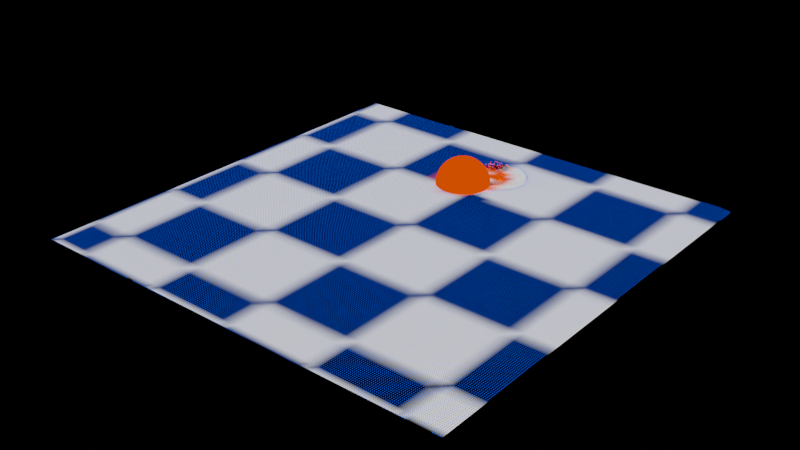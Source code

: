 # Source: blend.blend  (saved by Blender 3.6.7; exported with 4.5.12 LTS)
import bpy
from mathutils import Matrix  # noqa: F401  (used for matrix-valued properties, if any)

bpy.ops.wm.read_factory_settings(use_empty=True)
scene = bpy.context.scene
scene.name = 'Scene'

# ---- collections
col_collection = bpy.data.collections.new('Collection'); scene.collection.children.link(col_collection)

# ---- materials (node trees are filled in below, after node groups)
mat_x = bpy.data.materials.new('对流')
mat_x.use_transparent_shadow = False
mat_x_1 = bpy.data.materials.new('材质')
mat_x_1.use_transparency_overlap = False
mat_x_1.show_transparent_back = False
mat_x_1.use_transparent_shadow = False
mat_x_2 = bpy.data.materials.new('粒子')
mat_x_2.use_transparent_shadow = False

# ---- node groups
ng_x = bpy.data.node_groups.new('移动方向', 'GeometryNodeTree')
_s = ng_x.interface.new_socket(name='几何数据', in_out='OUTPUT', socket_type='NodeSocketGeometry')
_s = ng_x.interface.new_socket(name='几何数据', in_out='INPUT', socket_type='NodeSocketGeometry')
_s = ng_x.interface.new_socket(name='名称', in_out='INPUT', socket_type='NodeSocketString')
_s = ng_x.interface.new_socket(name='值(明度)', in_out='INPUT', socket_type='NodeSocketVector')
ng_x.is_modifier = True
_N = ng_x.nodes; _L = ng_x.links
n0 = _N.new('NodeGroupInput'); n0.name = '组输入'; n0.location = (-379, -59)
n1 = _N.new('NodeGroupOutput'); n1.name = '组输出'; n1.location = (658, 0)
n2 = _N.new('GeometryNodeStoreNamedAttribute'); n2.name = '存储已命名属性'; n2.location = (358, 24)
n2.data_type = 'FLOAT_VECTOR'
n3 = _N.new('ShaderNodeVectorMath'); n3.name = '矢量运算.001'; n3.location = (133, -153)
n3.operation = 'WRAP'
n3.inputs[1].default_value = (0.5, 0.5, 0.0)
n3.inputs[2].default_value = (-0.5, -0.5, 0.0)
n4 = _N.new('ShaderNodeVectorMath'); n4.name = '矢量运算'; n4.location = (-32, -173)
n5 = _N.new('GeometryNodeInputPosition'); n5.name = '位置'; n5.location = (-270, -251)
_L.new(n2.outputs[0], n1.inputs[0])
_L.new(n0.outputs[0], n2.inputs[0])
_L.new(n3.outputs[0], n2.inputs[3])
_L.new(n0.outputs[1], n2.inputs[2])
_L.new(n0.outputs[2], n4.inputs[0])
_L.new(n5.outputs[0], n4.inputs[1])
_L.new(n4.outputs[0], n3.inputs[0])
n1.is_active_output = True
ng_x_1 = bpy.data.node_groups.new('判定移动方向', 'GeometryNodeTree')
_s = ng_x_1.interface.new_socket(name='几何数据', in_out='OUTPUT', socket_type='NodeSocketGeometry')
_s = ng_x_1.interface.new_socket(name='几何数据', in_out='INPUT', socket_type='NodeSocketGeometry')
_s = ng_x_1.interface.new_socket(name='顶点数', in_out='INPUT', socket_type='NodeSocketInt')
_s.default_value = 3
_s.min_value = 2
_s.max_value = 1000
ng_x_1.is_modifier = True
_N = ng_x_1.nodes; _L = ng_x_1.links
n0 = _N.new('ShaderNodeCombineXYZ'); n0.name = '合并 XYZ'; n0.location = (99, -203)
n1 = _N.new('GeometryNodeGroup'); n1.name = '群组.001'; n1.location = (283, -22)
n1.node_tree = ng_x
n1.inputs[1].default_value = '左'
n2 = _N.new('GeometryNodeGroup'); n2.name = '群组.002'; n2.location = (482, -23)
n2.node_tree = ng_x
n2.inputs[1].default_value = '上'
n3 = _N.new('ShaderNodeCombineXYZ'); n3.name = '合并 XYZ.003'; n3.location = (646, -234)
n4 = _N.new('ShaderNodeCombineXYZ'); n4.name = '合并 XYZ.002'; n4.location = (482, -235)
n5 = _N.new('GeometryNodeGroup'); n5.name = '群组.003'; n5.location = (654, -26)
n5.node_tree = ng_x
n5.inputs[1].default_value = '下'
n6 = _N.new('NodeReroute'); n6.name = '转接点'; n6.location = (33, -417)
n6.width = 16
n6.socket_idname = 'NodeSocketFloat'
n7 = _N.new('ShaderNodeMath'); n7.name = '运算.003'; n7.location = (482, -418)
n7.operation = 'MULTIPLY'
n7.inputs[1].default_value = -1.0
n8 = _N.new('NodeReroute'); n8.name = '转接点.002'; n8.location = (433, -418)
n8.width = 16
n8.socket_idname = 'NodeSocketFloat'
n9 = _N.new('ShaderNodeMath'); n9.name = '运算'; n9.location = (-332, -374)
n9.operation = 'SUBTRACT'
n9.inputs[1].default_value = 1.0
n10 = _N.new('NodeReroute'); n10.name = '转接点.003'; n10.location = (36, -262)
n10.width = 16
n10.socket_idname = 'NodeSocketFloat'
n11 = _N.new('NodeReroute'); n11.name = '转接点.001'; n11.location = (34, -540)
n11.width = 16
n11.socket_idname = 'NodeSocketFloat'
n12 = _N.new('NodeReroute'); n12.name = '转接点.004'; n12.location = (32, -456)
n12.width = 16
n12.socket_idname = 'NodeSocketFloat'
n13 = _N.new('ShaderNodeMath'); n13.name = '运算.002'; n13.location = (93, -341)
n13.operation = 'MULTIPLY'
n13.inputs[1].default_value = -1.0
n14 = _N.new('ShaderNodeCombineXYZ'); n14.name = '合并 XYZ.001'; n14.location = (283, -212)
n15 = _N.new('NodeGroupOutput'); n15.name = '组输出'; n15.location = (1042, -30)
n16 = _N.new('ShaderNodeMath'); n16.name = '运算.001'; n16.location = (-165, -376)
n16.operation = 'DIVIDE'
n16.inputs[0].default_value = 1.0
n17 = _N.new('GeometryNodeGroup'); n17.name = '群组'; n17.location = (101, -8)
n17.node_tree = ng_x
n17.inputs[1].default_value = '右'
n18 = _N.new('NodeGroupInput'); n18.name = '组输入'; n18.location = (-498, -23)
_L.new(n5.outputs[0], n15.inputs[0])
_L.new(n18.outputs[1], n9.inputs[0])
_L.new(n9.outputs[0], n16.inputs[1])
_L.new(n10.outputs[0], n0.inputs[0])
_L.new(n13.outputs[0], n14.inputs[0])
_L.new(n11.outputs[0], n7.inputs[0])
_L.new(n8.outputs[0], n4.inputs[1])
_L.new(n7.outputs[0], n3.inputs[1])
_L.new(n18.outputs[0], n17.inputs[0])
_L.new(n0.outputs[0], n17.inputs[2])
_L.new(n17.outputs[0], n1.inputs[0])
_L.new(n14.outputs[0], n1.inputs[2])
_L.new(n1.outputs[0], n2.inputs[0])
_L.new(n4.outputs[0], n2.inputs[2])
_L.new(n2.outputs[0], n5.inputs[0])
_L.new(n3.outputs[0], n5.inputs[2])
_L.new(n16.outputs[0], n6.inputs[0])
_L.new(n12.outputs[0], n11.inputs[0])
_L.new(n6.outputs[0], n8.inputs[0])
_L.new(n6.outputs[0], n10.inputs[0])
_L.new(n6.outputs[0], n12.inputs[0])
_L.new(n12.outputs[0], n13.inputs[0])
n15.is_active_output = True
ng_x_2 = bpy.data.node_groups.new('方向速度', 'GeometryNodeTree')
_s = ng_x_2.interface.new_socket(name='值(明度)', in_out='OUTPUT', socket_type='NodeSocketVector')
_s = ng_x_2.interface.new_socket(name='几何数据', in_out='INPUT', socket_type='NodeSocketGeometry')
_s = ng_x_2.interface.new_socket(name='名称', in_out='INPUT', socket_type='NodeSocketString')
_N = ng_x_2.nodes; _L = ng_x_2.links
n0 = _N.new('NodeReroute'); n0.name = '转接点'; n0.location = (-289, -141)
n0.width = 16
n0.socket_idname = 'NodeSocketGeometry'
n1 = _N.new('NodeGroupOutput'); n1.name = '组输出'; n1.location = (381, -1)
n2 = _N.new('GeometryNodeSampleIndex'); n2.name = '采样编号'; n2.location = (191, -1)
n2.data_type = 'FLOAT_VECTOR'
n3 = _N.new('GeometryNodeInputNamedAttribute'); n3.name = '已命名属性'; n3.location = (-288, 117)
n3.data_type = 'FLOAT_VECTOR'
n4 = _N.new('GeometryNodeSampleNearest'); n4.name = '采样最近'; n4.location = (-45, 64)
n5 = _N.new('NodeReroute'); n5.name = '转接点.001'; n5.location = (-206, -141)
n5.width = 16
n5.socket_idname = 'NodeSocketGeometry'
n6 = _N.new('GeometryNodeInputNamedAttribute'); n6.name = '已命名属性.001'; n6.location = (-240, -191)
n6.data_type = 'FLOAT_VECTOR'
n6.inputs[0].default_value = '速度'
n7 = _N.new('NodeGroupInput'); n7.name = '组输入'; n7.location = (-457, -8)
_L.new(n5.outputs[0], n2.inputs[0])
_L.new(n2.outputs[0], n1.inputs[0])
_L.new(n7.outputs[1], n3.inputs[0])
_L.new(n7.outputs[0], n0.inputs[0])
_L.new(n6.outputs[0], n2.inputs[1])
_L.new(n3.outputs[0], n4.inputs[1])
_L.new(n0.outputs[0], n5.inputs[0])
_L.new(n5.outputs[0], n4.inputs[0])
_L.new(n4.outputs[0], n2.inputs[2])
n1.is_active_output = True
ng_x_3 = bpy.data.node_groups.new('计算散度', 'GeometryNodeTree')
_s = ng_x_3.interface.new_socket(name='几何数据', in_out='OUTPUT', socket_type='NodeSocketGeometry')
_s = ng_x_3.interface.new_socket(name='几何数据', in_out='INPUT', socket_type='NodeSocketGeometry')
ng_x_3.is_modifier = True
_N = ng_x_3.nodes; _L = ng_x_3.links
n0 = _N.new('NodeReroute'); n0.name = '转接点'; n0.location = (1052, 73)
n0.width = 16
n0.socket_idname = 'NodeSocketGeometry'
n1 = _N.new('GeometryNodeStoreNamedAttribute'); n1.name = '存储已命名属性.006'; n1.location = (1173, 49)
n1.inputs[2].default_value = '散度'
n2 = _N.new('NodeReroute'); n2.name = '转接点.001'; n2.location = (686, 72)
n2.width = 16
n2.socket_idname = 'NodeSocketGeometry'
n3 = _N.new('ShaderNodeSeparateXYZ'); n3.name = '分离 XYZ'; n3.location = (742, -58)
n4 = _N.new('ShaderNodeSeparateXYZ'); n4.name = '分离 XYZ.001'; n4.location = (741, -214)
n5 = _N.new('ShaderNodeMath'); n5.name = '运算'; n5.location = (945, -104)
n5.hide = True
n5.operation = 'SUBTRACT'
n6 = _N.new('ShaderNodeMath'); n6.name = '运算.002'; n6.location = (940, -261)
n6.hide = True
n7 = _N.new('NodeGroupOutput'); n7.name = '组输出'; n7.location = (1452, 51)
n8 = _N.new('ShaderNodeSeparateXYZ'); n8.name = '分离 XYZ.002'; n8.location = (741, -352)
n9 = _N.new('ShaderNodeSeparateXYZ'); n9.name = '分离 XYZ.003'; n9.location = (739, -487)
n10 = _N.new('GeometryNodeGroup'); n10.name = '群组'; n10.location = (580, -63)
n10.node_tree = ng_x_2
n10.inputs[1].default_value = '右'
n11 = _N.new('GeometryNodeGroup'); n11.name = '群组.001'; n11.location = (571, -208)
n11.node_tree = ng_x_2
n11.inputs[1].default_value = '左'
n12 = _N.new('GeometryNodeGroup'); n12.name = '群组.002'; n12.location = (571, -349)
n12.node_tree = ng_x_2
n12.inputs[1].default_value = '上'
n13 = _N.new('GeometryNodeGroup'); n13.name = '群组.003'; n13.location = (575, -497)
n13.node_tree = ng_x_2
n13.inputs[1].default_value = '下'
n14 = _N.new('ShaderNodeMath'); n14.name = '运算.001'; n14.location = (943, -406)
n14.hide = True
n14.operation = 'SUBTRACT'
n15 = _N.new('ShaderNodeMath'); n15.name = '运算.003'; n15.location = (1169, -163)
n15.operation = 'DIVIDE'
n15.inputs[1].default_value = 2.0
n16 = _N.new('NodeGroupInput'); n16.name = '组输入'; n16.location = (157, -245)
_L.new(n1.outputs[0], n7.inputs[0])
_L.new(n0.outputs[0], n1.inputs[0])
_L.new(n2.outputs[0], n0.inputs[0])
_L.new(n16.outputs[0], n2.inputs[0])
_L.new(n3.outputs[0], n5.inputs[0])
_L.new(n4.outputs[0], n5.inputs[1])
_L.new(n8.outputs[1], n14.inputs[0])
_L.new(n9.outputs[1], n14.inputs[1])
_L.new(n5.outputs[0], n6.inputs[0])
_L.new(n14.outputs[0], n6.inputs[1])
_L.new(n6.outputs[0], n15.inputs[0])
_L.new(n15.outputs[0], n1.inputs[3])
_L.new(n16.outputs[0], n10.inputs[0])
_L.new(n16.outputs[0], n11.inputs[0])
_L.new(n16.outputs[0], n12.inputs[0])
_L.new(n16.outputs[0], n13.inputs[0])
_L.new(n10.outputs[0], n3.inputs[0])
_L.new(n11.outputs[0], n4.inputs[0])
_L.new(n12.outputs[0], n8.inputs[0])
_L.new(n13.outputs[0], n9.inputs[0])
n7.is_active_output = True
ng_x_4 = bpy.data.node_groups.new('方向压力', 'GeometryNodeTree')
_s = ng_x_4.interface.new_socket(name='值(明度)', in_out='OUTPUT', socket_type='NodeSocketFloat')
_s = ng_x_4.interface.new_socket(name='几何数据', in_out='INPUT', socket_type='NodeSocketGeometry')
_s = ng_x_4.interface.new_socket(name='名称', in_out='INPUT', socket_type='NodeSocketString')
_N = ng_x_4.nodes; _L = ng_x_4.links
n0 = _N.new('NodeReroute'); n0.name = '转接点'; n0.location = (-289, -141)
n0.width = 16
n0.socket_idname = 'NodeSocketGeometry'
n1 = _N.new('NodeGroupOutput'); n1.name = '组输出'; n1.location = (381, -1)
n2 = _N.new('GeometryNodeInputNamedAttribute'); n2.name = '已命名属性'; n2.location = (-288, 117)
n2.data_type = 'FLOAT_VECTOR'
n3 = _N.new('GeometryNodeSampleNearest'); n3.name = '采样最近'; n3.location = (-45, 64)
n4 = _N.new('NodeReroute'); n4.name = '转接点.001'; n4.location = (-206, -141)
n4.width = 16
n4.socket_idname = 'NodeSocketGeometry'
n5 = _N.new('NodeGroupInput'); n5.name = '组输入'; n5.location = (-457, -8)
n6 = _N.new('GeometryNodeInputNamedAttribute'); n6.name = '已命名属性.001'; n6.location = (-35, -178)
n6.inputs[0].default_value = '压力'
n7 = _N.new('GeometryNodeSampleIndex'); n7.name = '采样编号'; n7.location = (191, -3)
_L.new(n4.outputs[0], n7.inputs[0])
_L.new(n5.outputs[1], n2.inputs[0])
_L.new(n5.outputs[0], n0.inputs[0])
_L.new(n2.outputs[0], n3.inputs[1])
_L.new(n0.outputs[0], n4.inputs[0])
_L.new(n4.outputs[0], n3.inputs[0])
_L.new(n3.outputs[0], n7.inputs[2])
_L.new(n6.outputs[0], n7.inputs[1])
_L.new(n7.outputs[0], n1.inputs[0])
n1.is_active_output = True
ng_x_5 = bpy.data.node_groups.new('压力迭代', 'GeometryNodeTree')
_s = ng_x_5.interface.new_socket(name='几何数据', in_out='OUTPUT', socket_type='NodeSocketGeometry')
_s = ng_x_5.interface.new_socket(name='几何数据', in_out='INPUT', socket_type='NodeSocketGeometry')
ng_x_5.is_modifier = True
_N = ng_x_5.nodes; _L = ng_x_5.links
n0 = _N.new('NodeReroute'); n0.name = '转接点'; n0.location = (1052, 73)
n0.width = 16
n0.socket_idname = 'NodeSocketGeometry'
n1 = _N.new('NodeReroute'); n1.name = '转接点.001'; n1.location = (686, 72)
n1.width = 16
n1.socket_idname = 'NodeSocketGeometry'
n2 = _N.new('GeometryNodeGroup'); n2.name = '群组.002'; n2.location = (571, -349)
n2.node_tree = ng_x_4
n2.inputs[1].default_value = '上'
n3 = _N.new('GeometryNodeGroup'); n3.name = '群组.003'; n3.location = (575, -497)
n3.node_tree = ng_x_4
n3.inputs[1].default_value = '下'
n4 = _N.new('GeometryNodeGroup'); n4.name = '群组'; n4.location = (580, -63)
n4.node_tree = ng_x_4
n4.inputs[1].default_value = '右'
n5 = _N.new('ShaderNodeMath'); n5.name = '运算.004'; n5.location = (825, -185)
n5.hide = True
n6 = _N.new('GeometryNodeStoreNamedAttribute'); n6.name = '存储已命名属性.006'; n6.location = (1384, 49)
n6.inputs[2].default_value = '压力'
n7 = _N.new('NodeGroupOutput'); n7.name = '组输出'; n7.location = (1664, 51)
n8 = _N.new('ShaderNodeMath'); n8.name = '运算.005'; n8.location = (819, -396)
n8.hide = True
n9 = _N.new('ShaderNodeMath'); n9.name = '运算.002'; n9.location = (941, -285)
n9.hide = True
n10 = _N.new('ShaderNodeMath'); n10.name = '运算.006'; n10.location = (1161, -267)
n10.operation = 'SUBTRACT'
n11 = _N.new('GeometryNodeInputNamedAttribute'); n11.name = '已命名属性'; n11.location = (1159, -428)
n11.inputs[0].default_value = '散度'
n12 = _N.new('ShaderNodeMath'); n12.name = '运算.003'; n12.location = (1381, -159)
n12.operation = 'DIVIDE'
n12.inputs[1].default_value = 4.0
n13 = _N.new('GeometryNodeGroup'); n13.name = '群组.001'; n13.location = (566, -208)
n13.width = 148
n13.node_tree = ng_x_4
n13.inputs[1].default_value = '左'
n14 = _N.new('NodeGroupInput'); n14.name = '组输入'; n14.location = (157, -245)
_L.new(n6.outputs[0], n7.inputs[0])
_L.new(n0.outputs[0], n6.inputs[0])
_L.new(n1.outputs[0], n0.inputs[0])
_L.new(n14.outputs[0], n1.inputs[0])
_L.new(n10.outputs[0], n12.inputs[0])
_L.new(n12.outputs[0], n6.inputs[3])
_L.new(n14.outputs[0], n4.inputs[0])
_L.new(n14.outputs[0], n13.inputs[0])
_L.new(n14.outputs[0], n2.inputs[0])
_L.new(n14.outputs[0], n3.inputs[0])
_L.new(n4.outputs[0], n5.inputs[0])
_L.new(n13.outputs[0], n5.inputs[1])
_L.new(n2.outputs[0], n8.inputs[0])
_L.new(n3.outputs[0], n8.inputs[1])
_L.new(n5.outputs[0], n9.inputs[0])
_L.new(n8.outputs[0], n9.inputs[1])
_L.new(n9.outputs[0], n10.inputs[0])
_L.new(n11.outputs[0], n10.inputs[1])
n7.is_active_output = True
ng_x_6 = bpy.data.node_groups.new('计算压力', 'GeometryNodeTree')
_s = ng_x_6.interface.new_socket(name='几何数据', in_out='OUTPUT', socket_type='NodeSocketGeometry')
_s = ng_x_6.interface.new_socket(name='几何数据', in_out='INPUT', socket_type='NodeSocketGeometry')
ng_x_6.is_modifier = True
_N = ng_x_6.nodes; _L = ng_x_6.links
n0 = _N.new('GeometryNodeStoreNamedAttribute'); n0.name = '存储已命名属性.006'; n0.location = (790, 50)
n0.inputs[2].default_value = '压力'
n1 = _N.new('GeometryNodeGroup'); n1.name = '群组.001'; n1.location = (1232, -25)
n1.node_tree = ng_x_5
n2 = _N.new('GeometryNodeGroup'); n2.name = '群组.002'; n2.location = (1412, -44)
n2.node_tree = ng_x_5
n3 = _N.new('GeometryNodeGroup'); n3.name = '群组.003'; n3.location = (1596, -92)
n3.node_tree = ng_x_5
n4 = _N.new('GeometryNodeGroup'); n4.name = '群组.004'; n4.location = (1037, -138)
n4.node_tree = ng_x_5
n5 = _N.new('GeometryNodeGroup'); n5.name = '群组.005'; n5.location = (1235, -173)
n5.node_tree = ng_x_5
n6 = _N.new('GeometryNodeGroup'); n6.name = '群组.007'; n6.location = (1600, -247)
n6.node_tree = ng_x_5
n7 = _N.new('GeometryNodeGroup'); n7.name = '群组.008'; n7.location = (1046, -319)
n7.node_tree = ng_x_5
n8 = _N.new('GeometryNodeGroup'); n8.name = '群组.009'; n8.location = (1240, -339)
n8.node_tree = ng_x_5
n9 = _N.new('GeometryNodeGroup'); n9.name = '群组.010'; n9.location = (1432, -374)
n9.node_tree = ng_x_5
n10 = _N.new('GeometryNodeGroup'); n10.name = '群组.011'; n10.location = (1626, -413)
n10.node_tree = ng_x_5
n11 = _N.new('GeometryNodeGroup'); n11.name = '群组.012'; n11.location = (1070, -501)
n11.node_tree = ng_x_5
n12 = _N.new('GeometryNodeGroup'); n12.name = '群组.013'; n12.location = (1258, -531)
n12.node_tree = ng_x_5
n13 = _N.new('GeometryNodeGroup'); n13.name = '群组.014'; n13.location = (1450, -544)
n13.node_tree = ng_x_5
n14 = _N.new('GeometryNodeGroup'); n14.name = '群组.015'; n14.location = (1633, -579)
n14.node_tree = ng_x_5
n15 = _N.new('NodeGroupOutput'); n15.name = '组输出'; n15.location = (1854, -579)
n16 = _N.new('GeometryNodeGroup'); n16.name = '群组.006'; n16.location = (1416, -201)
n16.node_tree = ng_x_5
n17 = _N.new('GeometryNodeGroup'); n17.name = '群组'; n17.location = (1052, 43)
n17.node_tree = ng_x_5
n18 = _N.new('NodeGroupInput'); n18.name = '组输入'; n18.location = (573, -30)
_L.new(n18.outputs[0], n0.inputs[0])
_L.new(n0.outputs[0], n17.inputs[0])
_L.new(n17.outputs[0], n1.inputs[0])
_L.new(n1.outputs[0], n2.inputs[0])
_L.new(n2.outputs[0], n3.inputs[0])
_L.new(n3.outputs[0], n4.inputs[0])
_L.new(n4.outputs[0], n5.inputs[0])
_L.new(n5.outputs[0], n16.inputs[0])
_L.new(n16.outputs[0], n6.inputs[0])
_L.new(n6.outputs[0], n7.inputs[0])
_L.new(n7.outputs[0], n8.inputs[0])
_L.new(n8.outputs[0], n9.inputs[0])
_L.new(n9.outputs[0], n10.inputs[0])
_L.new(n10.outputs[0], n11.inputs[0])
_L.new(n11.outputs[0], n12.inputs[0])
_L.new(n12.outputs[0], n13.inputs[0])
_L.new(n13.outputs[0], n14.inputs[0])
_L.new(n14.outputs[0], n15.inputs[0])
n15.is_active_output = True
ng_x_7 = bpy.data.node_groups.new('削减压力', 'GeometryNodeTree')
_s = ng_x_7.interface.new_socket(name='几何数据', in_out='OUTPUT', socket_type='NodeSocketGeometry')
_s = ng_x_7.interface.new_socket(name='几何数据', in_out='INPUT', socket_type='NodeSocketGeometry')
ng_x_7.is_modifier = True
_N = ng_x_7.nodes; _L = ng_x_7.links
n0 = _N.new('NodeReroute'); n0.name = '转接点'; n0.location = (1052, 73)
n0.width = 16
n0.socket_idname = 'NodeSocketGeometry'
n1 = _N.new('NodeReroute'); n1.name = '转接点.001'; n1.location = (686, 72)
n1.width = 16
n1.socket_idname = 'NodeSocketGeometry'
n2 = _N.new('GeometryNodeGroup'); n2.name = '群组.002'; n2.location = (571, -349)
n2.node_tree = ng_x_4
n2.inputs[1].default_value = '上'
n3 = _N.new('GeometryNodeGroup'); n3.name = '群组'; n3.location = (580, -63)
n3.node_tree = ng_x_4
n3.inputs[1].default_value = '右'
n4 = _N.new('GeometryNodeStoreNamedAttribute'); n4.name = '存储已命名属性.006'; n4.location = (1384, 49)
n4.data_type = 'FLOAT_VECTOR'
n4.inputs[2].default_value = '速度'
n5 = _N.new('NodeGroupOutput'); n5.name = '组输出'; n5.location = (1664, 51)
n6 = _N.new('GeometryNodeGroup'); n6.name = '群组.001'; n6.location = (566, -208)
n6.width = 148
n6.node_tree = ng_x_4
n6.inputs[1].default_value = '左'
n7 = _N.new('ShaderNodeMath'); n7.name = '运算.004'; n7.location = (825, -185)
n7.hide = True
n7.operation = 'SUBTRACT'
n8 = _N.new('ShaderNodeMath'); n8.name = '运算.005'; n8.location = (819, -396)
n8.hide = True
n8.operation = 'SUBTRACT'
n9 = _N.new('ShaderNodeVectorMath'); n9.name = '矢量运算'; n9.location = (1213, -189)
n9.operation = 'SUBTRACT'
n10 = _N.new('GeometryNodeInputNamedAttribute'); n10.name = '已命名属性'; n10.location = (1008, -158)
n10.data_type = 'FLOAT_VECTOR'
n10.inputs[0].default_value = '速度'
n11 = _N.new('ShaderNodeCombineXYZ'); n11.name = '合并 XYZ'; n11.location = (1003, -307)
n12 = _N.new('GeometryNodeGroup'); n12.name = '群组.003'; n12.location = (575, -497)
n12.node_tree = ng_x_4
n12.inputs[1].default_value = '下'
n13 = _N.new('NodeGroupInput'); n13.name = '组输入'; n13.location = (157, -245)
_L.new(n4.outputs[0], n5.inputs[0])
_L.new(n0.outputs[0], n4.inputs[0])
_L.new(n1.outputs[0], n0.inputs[0])
_L.new(n13.outputs[0], n1.inputs[0])
_L.new(n13.outputs[0], n3.inputs[0])
_L.new(n13.outputs[0], n6.inputs[0])
_L.new(n13.outputs[0], n2.inputs[0])
_L.new(n13.outputs[0], n12.inputs[0])
_L.new(n3.outputs[0], n7.inputs[0])
_L.new(n6.outputs[0], n7.inputs[1])
_L.new(n2.outputs[0], n8.inputs[0])
_L.new(n12.outputs[0], n8.inputs[1])
_L.new(n7.outputs[0], n11.inputs[0])
_L.new(n8.outputs[0], n11.inputs[1])
_L.new(n10.outputs[0], n9.inputs[0])
_L.new(n11.outputs[0], n9.inputs[1])
_L.new(n9.outputs[0], n4.inputs[3])
n5.is_active_output = True
ng_x_8 = bpy.data.node_groups.new('颜色平流', 'GeometryNodeTree')
_s = ng_x_8.interface.new_socket(name='几何数据', in_out='OUTPUT', socket_type='NodeSocketGeometry')
_s = ng_x_8.interface.new_socket(name='几何数据', in_out='INPUT', socket_type='NodeSocketGeometry')
ng_x_8.is_modifier = True
_N = ng_x_8.nodes; _L = ng_x_8.links
n0 = _N.new('GeometryNodeStoreNamedAttribute'); n0.name = '存储已命名属性.004'; n0.location = (243, 123)
n0.data_type = 'FLOAT_COLOR'
n0.inputs[2].default_value = '网格颜色'
n1 = _N.new('NodeGroupOutput'); n1.name = '组输出'; n1.location = (450, 132)
n2 = _N.new('GeometryNodeSampleNearestSurface'); n2.name = '采样最近的表面'; n2.location = (33, 261)
n2.data_type = 'FLOAT_COLOR'
n3 = _N.new('NodeGroupInput'); n3.name = '组输入'; n3.location = (-395, 42)
n4 = _N.new('GeometryNodeInputNamedAttribute'); n4.name = '已命名属性'; n4.location = (-409, 235)
n4.data_type = 'FLOAT_COLOR'
n4.inputs[0].default_value = '网格颜色'
n5 = _N.new('GeometryNodeInputNamedAttribute'); n5.name = '已命名属性.001'; n5.location = (-586, 472)
n5.data_type = 'FLOAT_VECTOR'
n5.inputs[0].default_value = '速度'
n6 = _N.new('GeometryNodeInputPosition'); n6.name = '位置'; n6.location = (-587, 555)
n7 = _N.new('ShaderNodeVectorMath'); n7.name = '矢量运算'; n7.location = (-401, 539)
n7.operation = 'SUBTRACT'
n8 = _N.new('ShaderNodeVectorMath'); n8.name = '矢量运算.001'; n8.location = (-243, 532)
n8.operation = 'WRAP'
n8.inputs[1].default_value = (0.5, 0.5, 0.0)
n8.inputs[2].default_value = (-0.5, -0.5, 0.0)
_L.new(n0.outputs[0], n1.inputs[0])
_L.new(n3.outputs[0], n0.inputs[0])
_L.new(n2.outputs[0], n0.inputs[3])
_L.new(n3.outputs[0], n2.inputs[0])
_L.new(n4.outputs[0], n2.inputs[1])
_L.new(n6.outputs[0], n7.inputs[0])
_L.new(n5.outputs[0], n7.inputs[1])
_L.new(n7.outputs[0], n8.inputs[0])
_L.new(n8.outputs[0], n2.inputs[3])
n1.is_active_output = True
ng_x_9 = bpy.data.node_groups.new('计算速度', 'GeometryNodeTree')
_s = ng_x_9.interface.new_socket(name='几何数据', in_out='OUTPUT', socket_type='NodeSocketGeometry')
_s = ng_x_9.interface.new_socket(name='几何数据', in_out='INPUT', socket_type='NodeSocketGeometry')
ng_x_9.is_modifier = True
# nodes of '计算速度' reference scene objects; filled in after objects exist
ng_x_10 = bpy.data.node_groups.new('速度平流', 'GeometryNodeTree')
_s = ng_x_10.interface.new_socket(name='几何数据', in_out='OUTPUT', socket_type='NodeSocketGeometry')
_s = ng_x_10.interface.new_socket(name='几何数据', in_out='INPUT', socket_type='NodeSocketGeometry')
ng_x_10.is_modifier = True
_N = ng_x_10.nodes; _L = ng_x_10.links
n0 = _N.new('ShaderNodeVectorMath'); n0.name = '矢量运算.001'; n0.location = (621, 576)
n0.operation = 'WRAP'
n0.inputs[1].default_value = (0.5, 0.5, 0.0)
n0.inputs[2].default_value = (-0.5, -0.5, 0.0)
n1 = _N.new('NodeGroupInput'); n1.name = '组输入'; n1.location = (484, 106)
n2 = _N.new('ShaderNodeVectorMath'); n2.name = '矢量运算.002'; n2.location = (461, 571)
n2.operation = 'SUBTRACT'
n3 = _N.new('GeometryNodeInputPosition'); n3.name = '位置'; n3.location = (307, 565)
n4 = _N.new('GeometryNodeInputNamedAttribute'); n4.name = '已命名属性'; n4.location = (306, 429)
n4.data_type = 'FLOAT_VECTOR'
n4.inputs[0].default_value = '速度'
n5 = _N.new('GeometryNodeSampleNearestSurface'); n5.name = '采样最近的表面'; n5.location = (791, 308)
n5.data_type = 'FLOAT_VECTOR'
n6 = _N.new('ShaderNodeVectorMath'); n6.name = '矢量运算'; n6.location = (994, 361)
n6.operation = 'SCALE'
n7 = _N.new('GeometryNodeStoreNamedAttribute'); n7.name = '存储已命名属性.006'; n7.location = (1169, 187)
n7.data_type = 'FLOAT_VECTOR'
n7.inputs[2].default_value = '速度'
n8 = _N.new('NodeGroupOutput'); n8.name = '组输出'; n8.location = (1392, 188)
_L.new(n7.outputs[0], n8.inputs[0])
_L.new(n1.outputs[0], n7.inputs[0])
_L.new(n6.outputs[0], n7.inputs[3])
_L.new(n5.outputs[0], n6.inputs[0])
_L.new(n1.outputs[0], n5.inputs[0])
_L.new(n0.outputs[0], n5.inputs[3])
_L.new(n3.outputs[0], n2.inputs[0])
_L.new(n4.outputs[0], n2.inputs[1])
_L.new(n4.outputs[0], n5.inputs[1])
_L.new(n2.outputs[0], n0.inputs[0])
n8.is_active_output = True
ng_x_11 = bpy.data.node_groups.new('计算颜色', 'GeometryNodeTree')
_s = ng_x_11.interface.new_socket(name='几何数据', in_out='OUTPUT', socket_type='NodeSocketGeometry')
_s = ng_x_11.interface.new_socket(name='几何数据', in_out='INPUT', socket_type='NodeSocketGeometry')
_s = ng_x_11.interface.new_socket(name='名称', in_out='INPUT', socket_type='NodeSocketString')
ng_x_11.is_modifier = True
# nodes of '计算颜色' reference scene objects; filled in after objects exist
ng_x_12 = bpy.data.node_groups.new('几何节点', 'GeometryNodeTree')
_s = ng_x_12.interface.new_socket(name='几何数据', in_out='OUTPUT', socket_type='NodeSocketGeometry')
_s = ng_x_12.interface.new_socket(name='几何数据', in_out='INPUT', socket_type='NodeSocketGeometry')
ng_x_12.is_modifier = True
_N = ng_x_12.nodes; _L = ng_x_12.links
n0 = _N.new('GeometryNodeMeshGrid'); n0.name = '栅格'; n0.location = (-187, 0)
n1 = _N.new('FunctionNodeInputInt'); n1.name = '整数'; n1.location = (-415, -165)
n1.integer = 60
n1.outputs[0].default_value = 0
n2 = _N.new('ShaderNodeTexChecker'); n2.name = '棋盘格纹理'; n2.location = (249, -158)
n2.inputs[2].default_value = (0.0, 0.0, 0.0, 1.0)
n3 = _N.new('GeometryNodeStoreNamedAttribute'); n3.name = '存储已命名属性'; n3.location = (427, -8)
n3.data_type = 'FLOAT_COLOR'
n3.inputs[2].default_value = '网格颜色'
n4 = _N.new('ShaderNodeVectorMath'); n4.name = '矢量运算.001'; n4.location = (256, -334)
n4.operation = 'SUBTRACT'
n4.inputs[1].default_value = (-0.5, -0.5, -0.5)
n5 = _N.new('ShaderNodeTexNoise'); n5.name = '噪波纹理'; n5.location = (91, -368)
n5.inputs[2].default_value = 6.0
n6 = _N.new('GeometryNodeStoreNamedAttribute'); n6.name = '存储已命名属性.001'; n6.location = (613, -32)
n6.data_type = 'FLOAT_VECTOR'
n6.inputs[2].default_value = '速度'
n7 = _N.new('GeometryNodeStoreNamedAttribute'); n7.name = '存储已命名属性.002'; n7.location = (805, -56)
n7.inputs[2].default_value = '散度'
n8 = _N.new('GeometryNodeStoreNamedAttribute'); n8.name = '存储已命名属性.003'; n8.location = (982, -81)
n8.inputs[2].default_value = '压力'
n9 = _N.new('GeometryNodeGroup'); n9.name = '群组'; n9.location = (46, -86)
n9.width = 164
n9.node_tree = ng_x_1
n10 = _N.new('GeometryNodeGroup'); n10.name = '群组.004'; n10.location = (2018, -55)
n10.width = 134
n10.node_tree = ng_x_3
n11 = _N.new('GeometryNodeGroup'); n11.name = '群组.005'; n11.location = (2204, -57)
n11.width = 134
n11.node_tree = ng_x_6
n12 = _N.new('GeometryNodeGroup'); n12.name = '群组.006'; n12.location = (2418, -81)
n12.node_tree = ng_x_7
n13 = _N.new('GeometryNodeGroup'); n13.name = '群组.007'; n13.location = (2638, -76)
n13.node_tree = ng_x_8
n14 = _N.new('GeometryNodeGroup'); n14.name = '群组.001'; n14.location = (1428, -47)
n14.node_tree = ng_x_9
n15 = _N.new('GeometryNodeGroup'); n15.name = '群组.003'; n15.location = (1813, -66)
n15.width = 134
n15.node_tree = ng_x_10
n16 = _N.new('NodeGroupOutput'); n16.name = '组输出'; n16.location = (3315, -44)
n17 = _N.new('GeometryNodeSetMaterial'); n17.name = '设置材质'; n17.location = (3050, -23)
n17.inputs[2].default_value = mat_x
n18 = _N.new('GeometryNodeGroup'); n18.name = '群组.002'; n18.location = (1610, -54)
n18.node_tree = ng_x_11
n18.inputs[1].default_value = '网格颜色'
n19 = _N.new('ShaderNodeVectorMath'); n19.name = '矢量运算'; n19.location = (421, -211)
n19.operation = 'SCALE'
n19.inputs[3].default_value = 0.01
n20 = _N.new('GeometryNodeSimulationInput'); n20.name = 'Simulation Input'; n20.location = (1214, -26)
n21 = _N.new('GeometryNodeSimulationOutput'); n21.name = 'Simulation Output'; n21.location = (2871, -19)
n20.pair_with_output(n21)
_L.new(n1.outputs[0], n0.inputs[2])
_L.new(n1.outputs[0], n0.inputs[3])
_L.new(n0.outputs[0], n9.inputs[0])
_L.new(n1.outputs[0], n9.inputs[1])
_L.new(n9.outputs[0], n3.inputs[0])
_L.new(n2.outputs[0], n3.inputs[3])
_L.new(n3.outputs[0], n6.inputs[0])
_L.new(n17.outputs[0], n16.inputs[0])
_L.new(n4.outputs[0], n19.inputs[0])
_L.new(n5.outputs[1], n4.inputs[0])
_L.new(n6.outputs[0], n7.inputs[0])
_L.new(n7.outputs[0], n8.inputs[0])
_L.new(n14.outputs[0], n18.inputs[0])
_L.new(n18.outputs[0], n15.inputs[0])
_L.new(n15.outputs[0], n10.inputs[0])
_L.new(n10.outputs[0], n11.inputs[0])
_L.new(n11.outputs[0], n12.inputs[0])
_L.new(n12.outputs[0], n13.inputs[0])
_L.new(n19.outputs[0], n6.inputs[3])
_L.new(n8.outputs[0], n20.inputs[0])
_L.new(n20.outputs[1], n14.inputs[0])
_L.new(n13.outputs[0], n21.inputs[1])
_L.new(n21.outputs[0], n17.inputs[0])
n16.is_active_output = True
ng_001 = bpy.data.node_groups.new('几何节点.001', 'GeometryNodeTree')
_s = ng_001.interface.new_socket(name='几何数据', in_out='OUTPUT', socket_type='NodeSocketGeometry')
_s = ng_001.interface.new_socket(name='几何数据', in_out='INPUT', socket_type='NodeSocketGeometry')
ng_001.is_modifier = True
# nodes of '几何节点.001' reference scene objects; filled in after objects exist

# ---- material node trees
mat_x.use_nodes = True; mat_x.node_tree.nodes.clear()
_N = mat_x.node_tree.nodes; _L = mat_x.node_tree.links
n0 = _N.new('ShaderNodeAttribute'); n0.name = '属性'; n0.location = (-103, 283)
n0.attribute_name = '网格颜色'
n1 = _N.new('ShaderNodeEmission'); n1.name = '自发光(发射)'; n1.location = (96, 265)
n2 = _N.new('ShaderNodeOutputMaterial'); n2.name = '材质输出'; n2.location = (293, 288)
_L.new(n0.outputs[0], n1.inputs[0])
_L.new(n1.outputs[0], n2.inputs[0])
n2.is_active_output = True
mat_x_1.use_nodes = True; mat_x_1.node_tree.nodes.clear()
_N = mat_x_1.node_tree.nodes; _L = mat_x_1.node_tree.links
n0 = _N.new('ShaderNodeValue'); n0.name = '值(明度)'; n0.location = (-441, 196)
n0.outputs[0].default_value = 1.0
n1 = _N.new('ShaderNodeMath'); n1.name = '运算'; n1.location = (-261, 234)
n1.operation = 'MULTIPLY'
n1.inputs[1].default_value = 0.01
n2 = _N.new('ShaderNodeOutputMaterial'); n2.name = '材质输出'; n2.location = (519, 328)
n3 = _N.new('ShaderNodeEmission'); n3.name = '自发光(发射)'; n3.location = (339, 300)
n4 = _N.new('ShaderNodeMath'); n4.name = '运算.001'; n4.location = (-88, 237)
n4.operation = 'WRAP'
n4.inputs[1].default_value = 1.0
n4.inputs[2].default_value = 0.0
n5 = _N.new('ShaderNodeValToRGB'); n5.name = '颜色渐变'; n5.location = (81, 336)
n5.color_ramp.hue_interpolation = 'FAR'
n5.color_ramp.color_mode = 'HSV'
while len(n5.color_ramp.elements) > 1: n5.color_ramp.elements.remove(n5.color_ramp.elements[-1])
n5.color_ramp.elements[0].position = 0.0; n5.color_ramp.elements[0].color = (1.0, 0.003288, 0.0, 1.0)
_e = n5.color_ramp.elements.new(1.0); _e.color = (1.0, 0.001155, 0.0, 1.0)
_L.new(n3.outputs[0], n2.inputs[0])
_L.new(n0.outputs[0], n1.inputs[0])
_L.new(n1.outputs[0], n4.inputs[0])
_L.new(n4.outputs[0], n5.inputs[0])
_L.new(n5.outputs[0], n3.inputs[0])
n2.is_active_output = True
mat_x_2.use_nodes = True; mat_x_2.node_tree.nodes.clear()
_N = mat_x_2.node_tree.nodes; _L = mat_x_2.node_tree.links
n0 = _N.new('ShaderNodeOutputMaterial'); n0.name = '材质输出'; n0.location = (300, 300)
n1 = _N.new('ShaderNodeAttribute'); n1.name = '属性'; n1.location = (-39, 280)
n1.attribute_type = 'INSTANCER'
n1.attribute_name = '粒子颜色'
n2 = _N.new('ShaderNodeEmission'); n2.name = '自发光(发射)'; n2.location = (131, 278)
n2.inputs[1].default_value = 3.7
_L.new(n1.outputs[0], n2.inputs[0])
_L.new(n2.outputs[0], n0.inputs[0])
n0.is_active_output = True

# ---- world
world_world = bpy.data.worlds.new('World'); scene.world = world_world
world_world.use_nodes = True; world_world.node_tree.nodes.clear()
_N = world_world.node_tree.nodes; _L = world_world.node_tree.links
n0 = _N.new('ShaderNodeOutputWorld'); n0.name = 'World Output'; n0.location = (300, 300)
n1 = _N.new('ShaderNodeBackground'); n1.name = 'Background'; n1.location = (10, 300)
n1.inputs[0].default_value = (0.0, 0.0, 0.0, 1.0)
_L.new(n1.outputs[0], n0.inputs[0])
n0.is_active_output = True
world_world.color = (0.05088, 0.05088, 0.05088)
world_world.use_sun_shadow = False
world_world.sun_shadow_jitter_overblur = 0.0

# ---- meshes
me_x = bpy.data.meshes.new('平面')
me_x.from_pydata([(-1.0, -1.0, 0.0), (1.0, -1.0, 0.0), (-1.0, 1.0, 0.0), (1.0, 1.0, 0.0)], [], [(0, 1, 3, 2)])
_uv = me_x.uv_layers.new(name='UV 贴图')
_uv.uv.foreach_set('vector', [0.0, 0.0, 1.0, 0.0, 1.0, 1.0, 0.0, 1.0])
me_x.materials.append(mat_x)
me_x.update()
me_x_1 = bpy.data.meshes.new('立方体')
me_x_1.from_pydata([(-0.0355, -0.0355, -0.0355), (-0.0355, -0.0355, 0.0355), (-0.0355, 0.0355, -0.0355), (-0.0355, 0.0355, 0.0355), (0.0355, -0.0355, -0.0355), (0.0355, -0.0355, 0.0355), (0.0355, 0.0355, -0.0355), (0.0355, 0.0355, 0.0355), (-0.04348, 5.957e-09, -0.04348), (-0.04348, -0.04348, 2.206e-09), (-0.04348, 5.957e-09, 0.04348), (-0.04348, 0.04348, 2.206e-09), (8.543e-09, 0.04348, -0.04348), (8.543e-09, 0.04348, 0.04348), (0.04348, 0.04348, 2.206e-09), (0.04348, 5.957e-09, -0.04348), (0.04348, 5.957e-09, 0.04348), (0.04348, -0.04348, 2.206e-09), (8.543e-09, -0.04348, -0.04348), (8.543e-09, -0.04348, 0.04348), (8.543e-09, 5.957e-09, 0.0615), (8.543e-09, 5.957e-09, -0.0615), (8.543e-09, -0.0615, 2.206e-09), (0.0615, 5.957e-09, 2.206e-09), (8.543e-09, 0.0615, 2.206e-09), (-0.0615, 5.957e-09, 2.206e-09), (-0.04144, -0.01863, -0.04144), (-0.04144, -0.04144, 0.01863), (-0.04144, 0.01863, 0.04144), (-0.04144, 0.04144, -0.01863), (-0.01863, 0.04144, -0.04144), (0.01863, 0.04144, 0.04144), (0.04144, 0.04144, -0.01863), (0.04144, 0.01863, -0.04144), (0.04144, -0.01863, 0.04144), (0.04144, -0.04144, -0.01863), (0.01863, -0.04144, -0.04144), (-0.01863, -0.04144, 0.04144), (-0.04144, 0.01863, -0.04144), (-0.04144, -0.04144, -0.01863), (-0.04144, -0.01863, 0.04144), (-0.04144, 0.04144, 0.01863), (0.01863, 0.04144, -0.04144), (-0.01863, 0.04144, 0.04144), (0.04144, 0.04144, 0.01863), (0.04144, -0.01863, -0.04144), (0.04144, 0.01863, 0.04144), (0.04144, -0.04144, 0.01863), (-0.01863, -0.04144, -0.04144), (0.01863, -0.04144, 0.04144), (8.543e-09, -0.02353, 0.05682), (8.543e-09, 0.02353, 0.05682), (0.02353, 5.957e-09, 0.05682), (-0.02353, 5.957e-09, 0.05682), (8.543e-09, -0.02353, -0.05682), (8.543e-09, 0.02353, -0.05682), (-0.02353, 5.957e-09, -0.05682), (0.02353, 5.957e-09, -0.05682), (-0.02353, -0.05682, 2.206e-09), (0.02353, -0.05682, 2.206e-09), (8.543e-09, -0.05682, -0.02353), (8.543e-09, -0.05682, 0.02353), (0.05682, -0.02353, 2.206e-09), (0.05682, 0.02353, 2.206e-09), (0.05682, 5.957e-09, -0.02353), (0.05682, 5.957e-09, 0.02353), (0.02353, 0.05682, 2.206e-09), (-0.02353, 0.05682, 2.206e-09), (8.543e-09, 0.05682, -0.02353), (8.543e-09, 0.05682, 0.02353), (-0.05682, 0.02353, 2.206e-09), (-0.05682, -0.02353, 2.206e-09), (-0.05682, 5.957e-09, -0.02353), (-0.05682, 5.957e-09, 0.02353), (-0.05269, -0.02222, 0.02261), (-0.05269, -0.02222, -0.02261), (-0.05269, 0.02222, -0.02261), (-0.02222, 0.05269, 0.02261), (-0.02222, 0.05269, -0.02261), (0.02222, 0.05269, -0.02261), (0.05269, 0.02222, 0.02261), (0.05269, 0.02222, -0.02261), (0.05269, -0.02222, -0.02261), (0.02222, -0.05269, 0.02261), (0.02222, -0.05269, -0.02261), (-0.02222, -0.05269, -0.02261), (0.02261, 0.02222, -0.05269), (-0.02261, 0.02222, -0.05269), (-0.02261, -0.02222, -0.05269), (-0.02261, 0.02222, 0.05269), (0.02261, 0.02222, 0.05269), (0.02261, -0.02222, 0.05269), (-0.02261, -0.02222, 0.05269), (0.02261, -0.02222, -0.05269), (-0.02222, -0.05269, 0.02261), (0.05269, -0.02222, 0.02261), (0.02222, 0.05269, 0.02261), (-0.05269, 0.02222, 0.02261), (-0.03893, -0.02739, -0.03893), (-0.03893, -0.03893, 0.02739), (-0.03893, 0.02739, 0.03893), (-0.03893, 0.03893, -0.02739), (-0.02739, 0.03893, -0.03893), (0.02739, 0.03893, 0.03893), (0.03893, 0.03893, -0.02739), (0.03893, 0.02739, -0.03893), (0.03893, -0.02739, 0.03893), (0.03893, -0.03893, -0.02739), (0.02739, -0.03893, -0.03893), (-0.02739, -0.03893, 0.03893), (-0.04297, 0.009425, -0.04297), (-0.04297, -0.04297, -0.009425), (-0.04297, -0.009425, 0.04297), (-0.04297, 0.04297, 0.009425), (0.009425, 0.04297, -0.04297), (-0.009425, 0.04297, 0.04297), (0.04297, 0.04297, 0.009425), (0.04297, -0.009425, -0.04297), (0.04297, 0.009425, 0.04297), (0.04297, -0.04297, 0.009425), (-0.009425, -0.04297, -0.04297), (0.009425, -0.04297, 0.04297), (8.528e-09, -0.03417, 0.05113), (8.542e-09, 0.012, 0.06031), (0.03417, 5.942e-09, 0.05113), (-0.012, 5.957e-09, 0.06031), (8.528e-09, -0.03417, -0.05113), (8.542e-09, 0.012, -0.06031), (-0.03417, 5.973e-09, -0.05113), (0.012, 5.957e-09, -0.06031), (-0.03417, -0.05113, 2.206e-09), (0.012, -0.06031, 2.206e-09), (8.501e-09, -0.05113, -0.03417), (8.495e-09, -0.06031, 0.012), (0.05113, -0.03417, 2.206e-09), (0.06031, 0.012, 2.206e-09), (0.05113, 5.912e-09, -0.03417), (0.06031, 5.91e-09, 0.012), (0.03417, 0.05113, 2.206e-09), (-0.012, 0.06031, 2.206e-09), (8.585e-09, 0.05113, -0.03417), (8.59e-09, 0.06031, 0.012), (-0.05113, 0.03417, 2.206e-09), (-0.06031, -0.012, 2.206e-09), (-0.05113, 6e-09, -0.03417), (-0.06031, 6.004e-09, 0.012), (-0.04297, -0.009425, -0.04297), (-0.04297, -0.04297, 0.009425), (-0.04297, 0.009425, 0.04297), (-0.04297, 0.04297, -0.009425), (-0.009425, 0.04297, -0.04297), (0.009425, 0.04297, 0.04297), (0.04297, 0.04297, -0.009425), (0.04297, 0.009425, -0.04297), (0.04297, -0.009425, 0.04297), (0.04297, -0.04297, -0.009425), (0.009425, -0.04297, -0.04297), (-0.009425, -0.04297, 0.04297), (-0.03893, 0.02739, -0.03893), (-0.03893, -0.03893, -0.02739), (-0.03893, -0.02739, 0.03893), (-0.03893, 0.03893, 0.02739), (0.02739, 0.03893, -0.03893), (-0.02739, 0.03893, 0.03893), (0.03893, 0.03893, 0.02739), (0.03893, -0.02739, -0.03893), (0.03893, 0.02739, 0.03893), (0.03893, -0.03893, 0.02739), (-0.02739, -0.03893, -0.03893), (0.02739, -0.03893, 0.03893), (8.542e-09, -0.012, 0.06031), (8.558e-09, 0.03417, 0.05113), (0.012, 5.957e-09, 0.06031), (-0.03417, 5.973e-09, 0.05113), (8.542e-09, -0.012, -0.06031), (8.558e-09, 0.03417, -0.05113), (-0.012, 5.957e-09, -0.06031), (0.03417, 5.939e-09, -0.05113), (-0.012, -0.06031, 2.206e-09), (0.03417, -0.05113, 2.206e-09), (8.494e-09, -0.06031, -0.012), (8.502e-09, -0.05113, 0.03417), (0.06031, -0.012, 2.206e-09), (0.05113, 0.03417, 2.206e-09), (0.06031, 5.909e-09, -0.012), (0.05113, 5.917e-09, 0.03417), (0.012, 0.06031, 2.206e-09), (-0.03417, 0.05113, 2.206e-09), (8.591e-09, 0.06031, -0.012), (8.584e-09, 0.05113, 0.03417), (-0.06031, 0.012, 2.206e-09), (-0.05113, -0.03417, 2.206e-09), (-0.06031, 6.006e-09, -0.012), (-0.05113, 5.998e-09, 0.03417), (-0.05571, -0.01131, 0.02346), (-0.04789, -0.03239, 0.02097), (-0.05574, -0.02328, 0.01151), (-0.04786, -0.02077, 0.03256), (-0.05571, -0.01131, -0.02346), (-0.04789, -0.03239, -0.02097), (-0.04786, -0.02077, -0.03256), (-0.05574, -0.02328, -0.01151), (-0.04789, 0.03239, -0.02097), (-0.05571, 0.01131, -0.02346), (-0.04786, 0.02077, -0.03256), (-0.05574, 0.02328, -0.01151), (-0.01131, 0.05571, 0.02346), (-0.03239, 0.04789, 0.02097), (-0.02328, 0.05574, 0.01151), (-0.02077, 0.04786, 0.03256), (-0.01131, 0.05571, -0.02346), (-0.03239, 0.04789, -0.02097), (-0.02077, 0.04786, -0.03256), (-0.02328, 0.05574, -0.01151), (0.03239, 0.04789, -0.02097), (0.01131, 0.05571, -0.02346), (0.02077, 0.04786, -0.03256), (0.02328, 0.05574, -0.01151), (0.05571, 0.01131, 0.02346), (0.04789, 0.03239, 0.02097), (0.05574, 0.02328, 0.01151), (0.04786, 0.02077, 0.03256), (0.05571, 0.01131, -0.02346), (0.04789, 0.03239, -0.02097), (0.04786, 0.02077, -0.03256), (0.05574, 0.02328, -0.01151), (0.04789, -0.03239, -0.02097), (0.05571, -0.01131, -0.02346), (0.04786, -0.02077, -0.03256), (0.05574, -0.02328, -0.01151), (0.01131, -0.05571, 0.02346), (0.03239, -0.04789, 0.02097), (0.02328, -0.05574, 0.01151), (0.02077, -0.04786, 0.03256), (0.01131, -0.05571, -0.02346), (0.03239, -0.04789, -0.02097), (0.02077, -0.04786, -0.03256), (0.02328, -0.05574, -0.01151), (-0.03239, -0.04789, -0.02097), (-0.01131, -0.05571, -0.02346), (-0.02077, -0.04786, -0.03256), (-0.02328, -0.05574, -0.01151), (0.02346, 0.01131, -0.05571), (0.02097, 0.03239, -0.04789), (0.01151, 0.02328, -0.05574), (0.03256, 0.02077, -0.04786), (-0.02346, 0.01131, -0.05571), (-0.02097, 0.03239, -0.04789), (-0.03256, 0.02077, -0.04786), (-0.01151, 0.02328, -0.05574), (-0.02097, -0.03239, -0.04789), (-0.02346, -0.01131, -0.05571), (-0.03256, -0.02077, -0.04786), (-0.01151, -0.02328, -0.05574), (-0.02346, 0.01131, 0.05571), (-0.02097, 0.03239, 0.04789), (-0.01151, 0.02328, 0.05574), (-0.03256, 0.02077, 0.04786), (0.02346, 0.01131, 0.05571), (0.02097, 0.03239, 0.04789), (0.03256, 0.02077, 0.04786), (0.01151, 0.02328, 0.05574), (0.02097, -0.03239, 0.04789), (0.02346, -0.01131, 0.05571), (0.03256, -0.02077, 0.04786), (0.01151, -0.02328, 0.05574), (-0.02097, -0.03239, 0.04789), (-0.02346, -0.01131, 0.05571), (-0.01151, -0.02328, 0.05574), (-0.03256, -0.02077, 0.04786), (0.02097, -0.03239, -0.04789), (0.02346, -0.01131, -0.05571), (0.01151, -0.02328, -0.05574), (0.03256, -0.02077, -0.04786), (-0.03239, -0.04789, 0.02097), (-0.01131, -0.05571, 0.02346), (-0.02328, -0.05574, 0.01151), (-0.02077, -0.04786, 0.03256), (0.04789, -0.03239, 0.02097), (0.05571, -0.01131, 0.02346), (0.05574, -0.02328, 0.01151), (0.04786, -0.02077, 0.03256), (0.03239, 0.04789, 0.02097), (0.01131, 0.05571, 0.02346), (0.02328, 0.05574, 0.01151), (0.02077, 0.04786, 0.03256), (-0.04789, 0.03239, 0.02097), (-0.05571, 0.01131, 0.02346), (-0.05574, 0.02328, 0.01151), (-0.04786, 0.02077, 0.03256), (-0.05024, 0.01054, 0.03386), (-0.05914, 0.01186, 0.01197), (-0.05029, 0.03375, 0.01066), (0.01054, 0.05024, 0.03386), (0.01186, 0.05914, 0.01197), (0.03375, 0.05029, 0.01066), (0.05024, -0.01054, 0.03386), (0.05914, -0.01186, 0.01197), (0.05029, -0.03375, 0.01066), (-0.01054, -0.05024, 0.03386), (-0.01186, -0.05914, 0.01197), (-0.03375, -0.05029, 0.01066), (0.03386, -0.01054, -0.05024), (0.01197, -0.01186, -0.05914), (0.01066, -0.03375, -0.05029), (-0.03386, -0.01054, 0.05024), (-0.01197, -0.01186, 0.05914), (-0.01066, -0.03375, 0.05029), (0.01197, -0.01186, 0.05914), (0.03386, -0.01054, 0.05024), (0.03042, -0.03029, 0.04404), (0.01066, 0.03375, 0.05029), (0.03042, 0.03029, 0.04404), (0.03386, 0.01054, 0.05024), (-0.03042, 0.03029, 0.04404), (-0.01066, 0.03375, 0.05029), (-0.01197, 0.01186, 0.05914), (-0.01197, -0.01186, -0.05914), (-0.03386, -0.01054, -0.05024), (-0.03042, -0.03029, -0.04404), (-0.01066, 0.03375, -0.05029), (-0.03042, 0.03029, -0.04404), (-0.03386, 0.01054, -0.05024), (0.03042, 0.03029, -0.04404), (0.01066, 0.03375, -0.05029), (0.01197, 0.01186, -0.05914), (-0.01186, -0.05914, -0.01197), (-0.01054, -0.05024, -0.03386), (-0.03029, -0.04404, -0.03042), (0.03375, -0.05029, -0.01066), (0.03029, -0.04404, -0.03042), (0.01054, -0.05024, -0.03386), (0.03029, -0.04404, 0.03042), (0.03375, -0.05029, 0.01066), (0.01186, -0.05914, 0.01197), (0.05914, -0.01186, -0.01197), (0.05024, -0.01054, -0.03386), (0.04404, -0.03029, -0.03042), (0.05029, 0.03375, -0.01066), (0.04404, 0.03029, -0.03042), (0.05024, 0.01054, -0.03386), (0.04404, 0.03029, 0.03042), (0.05029, 0.03375, 0.01066), (0.05914, 0.01186, 0.01197), (0.01186, 0.05914, -0.01197), (0.01054, 0.05024, -0.03386), (0.03029, 0.04404, -0.03042), (-0.03375, 0.05029, -0.01066), (-0.03029, 0.04404, -0.03042), (-0.01054, 0.05024, -0.03386), (-0.03029, 0.04404, 0.03042), (-0.03375, 0.05029, 0.01066), (-0.01186, 0.05914, 0.01197), (-0.05914, 0.01186, -0.01197), (-0.05024, 0.01054, -0.03386), (-0.04404, 0.03029, -0.03042), (-0.05029, -0.03375, -0.01066), (-0.04404, -0.03029, -0.03042), (-0.05024, -0.01054, -0.03386), (-0.04404, -0.03029, 0.03042), (-0.05029, -0.03375, 0.01066), (-0.05914, -0.01186, 0.01197), (-0.05024, -0.01054, 0.03386), (-0.05914, -0.01186, -0.01197), (-0.05029, 0.03375, -0.01066), (-0.01054, 0.05024, 0.03386), (-0.01186, 0.05914, -0.01197), (0.03375, 0.05029, -0.01066), (0.05024, 0.01054, 0.03386), (0.05914, 0.01186, -0.01197), (0.05029, -0.03375, -0.01066), (0.01054, -0.05024, 0.03386), (0.01186, -0.05914, -0.01197), (-0.03375, -0.05029, -0.01066), (0.03386, 0.01054, -0.05024), (-0.01197, 0.01186, -0.05914), (-0.01066, -0.03375, -0.05029), (-0.03386, 0.01054, 0.05024), (0.01197, 0.01186, 0.05914), (0.01066, -0.03375, 0.05029), (-0.03042, -0.03029, 0.04404), (0.03042, -0.03029, -0.04404), (-0.03029, -0.04404, 0.03042), (0.04404, -0.03029, 0.03042), (0.03029, 0.04404, 0.03042), (-0.04404, 0.03029, 0.03042)], [], [(385, 100, 3, 161), (384, 103, 7, 164), (383, 106, 5, 167), (382, 109, 1, 99), (381, 165, 4, 108), (380, 160, 1, 109), (379, 122, 19, 121), (378, 123, 20, 172), (377, 148, 10, 173), (376, 126, 18, 120), (375, 127, 21, 176), (374, 153, 15, 177), (373, 130, 9, 111), (372, 131, 22, 180), (371, 121, 19, 181), (370, 134, 17, 155), (369, 135, 23, 184), (368, 118, 16, 185), (367, 138, 14, 152), (366, 139, 24, 188), (365, 115, 13, 189), (364, 142, 11, 149), (363, 143, 25, 192), (362, 112, 10, 193), (361, 194, 73, 145), (360, 195, 74, 196), (359, 160, 40, 197), (358, 198, 72, 144), (357, 199, 75, 200), (356, 191, 71, 201), (355, 202, 29, 101), (354, 203, 76, 204), (353, 190, 70, 205), (352, 206, 69, 141), (351, 207, 77, 208), (350, 163, 43, 209), (349, 210, 68, 140), (348, 211, 78, 212), (347, 187, 67, 213), (346, 214, 32, 104), (345, 215, 79, 216), (344, 186, 66, 217), (343, 218, 65, 137), (342, 219, 80, 220), (341, 166, 46, 221), (340, 222, 64, 136), (339, 223, 81, 224), (338, 183, 63, 225), (337, 226, 35, 107), (336, 227, 82, 228), (335, 182, 62, 229), (334, 230, 61, 133), (333, 231, 83, 232), (332, 169, 49, 233), (331, 234, 60, 132), (330, 235, 84, 236), (329, 179, 59, 237), (328, 238, 39, 159), (327, 239, 85, 240), (326, 178, 58, 241), (325, 242, 57, 129), (324, 243, 86, 244), (323, 105, 33, 245), (322, 246, 56, 128), (321, 247, 87, 248), (320, 175, 55, 249), (319, 250, 48, 168), (318, 251, 88, 252), (317, 174, 54, 253), (316, 254, 53, 125), (315, 255, 89, 256), (314, 100, 28, 257), (313, 258, 52, 124), (312, 259, 90, 260), (311, 171, 51, 261), (310, 262, 49, 169), (309, 263, 91, 264), (308, 170, 50, 265), (307, 266, 37, 157), (306, 267, 92, 268), (305, 112, 40, 269), (304, 270, 36, 156), (303, 271, 93, 272), (302, 117, 45, 273), (301, 274, 27, 147), (300, 275, 94, 276), (299, 157, 37, 277), (298, 278, 47, 119), (297, 279, 95, 280), (296, 154, 34, 281), (295, 282, 44, 116), (294, 283, 96, 284), (293, 151, 31, 285), (292, 286, 41, 113), (291, 287, 97, 288), (290, 148, 28, 289), (287, 290, 289, 97), (73, 193, 290, 287), (193, 10, 148, 290), (190, 291, 288, 70), (25, 145, 291, 190), (145, 73, 287, 291), (142, 292, 113, 11), (70, 288, 292, 142), (288, 97, 286, 292), (283, 293, 285, 96), (69, 189, 293, 283), (189, 13, 151, 293), (186, 294, 284, 66), (24, 141, 294, 186), (141, 69, 283, 294), (138, 295, 116, 14), (66, 284, 295, 138), (284, 96, 282, 295), (279, 296, 281, 95), (65, 185, 296, 279), (185, 16, 154, 296), (182, 297, 280, 62), (23, 137, 297, 182), (137, 65, 279, 297), (134, 298, 119, 17), (62, 280, 298, 134), (280, 95, 278, 298), (275, 299, 277, 94), (61, 181, 299, 275), (181, 19, 157, 299), (178, 300, 276, 58), (22, 133, 300, 178), (133, 61, 275, 300), (130, 301, 147, 9), (58, 276, 301, 130), (276, 94, 274, 301), (271, 302, 273, 93), (57, 177, 302, 271), (177, 15, 117, 302), (174, 303, 272, 54), (21, 129, 303, 174), (129, 57, 271, 303), (126, 304, 156, 18), (54, 272, 304, 126), (272, 93, 270, 304), (267, 305, 269, 92), (53, 173, 305, 267), (173, 10, 112, 305), (170, 306, 268, 50), (20, 125, 306, 170), (125, 53, 267, 306), (122, 307, 157, 19), (50, 268, 307, 122), (268, 92, 266, 307), (263, 308, 265, 91), (52, 172, 308, 263), (172, 20, 170, 308), (154, 309, 264, 34), (16, 124, 309, 154), (124, 52, 263, 309), (106, 310, 169, 5), (34, 264, 310, 106), (264, 91, 262, 310), (259, 311, 261, 90), (31, 151, 311, 259), (151, 13, 171, 311), (166, 312, 260, 46), (7, 103, 312, 166), (103, 31, 259, 312), (118, 313, 124, 16), (46, 260, 313, 118), (260, 90, 258, 313), (255, 314, 257, 89), (43, 163, 314, 255), (163, 3, 100, 314), (171, 315, 256, 51), (13, 115, 315, 171), (115, 43, 255, 315), (123, 316, 125, 20), (51, 256, 316, 123), (256, 89, 254, 316), (251, 317, 253, 88), (56, 176, 317, 251), (176, 21, 174, 317), (146, 318, 252, 26), (8, 128, 318, 146), (128, 56, 251, 318), (98, 319, 168, 0), (26, 252, 319, 98), (252, 88, 250, 319), (247, 320, 249, 87), (30, 150, 320, 247), (150, 12, 175, 320), (158, 321, 248, 38), (2, 102, 321, 158), (102, 30, 247, 321), (110, 322, 128, 8), (38, 248, 322, 110), (248, 87, 246, 322), (243, 323, 245, 86), (42, 162, 323, 243), (162, 6, 105, 323), (175, 324, 244, 55), (12, 114, 324, 175), (114, 42, 243, 324), (127, 325, 129, 21), (55, 244, 325, 127), (244, 86, 242, 325), (239, 326, 241, 85), (60, 180, 326, 239), (180, 22, 178, 326), (120, 327, 240, 48), (18, 132, 327, 120), (132, 60, 239, 327), (168, 328, 159, 0), (48, 240, 328, 168), (240, 85, 238, 328), (235, 329, 237, 84), (35, 155, 329, 235), (155, 17, 179, 329), (108, 330, 236, 36), (4, 107, 330, 108), (107, 35, 235, 330), (156, 331, 132, 18), (36, 236, 331, 156), (236, 84, 234, 331), (231, 332, 233, 83), (47, 167, 332, 231), (167, 5, 169, 332), (179, 333, 232, 59), (17, 119, 333, 179), (119, 47, 231, 333), (131, 334, 133, 22), (59, 232, 334, 131), (232, 83, 230, 334), (227, 335, 229, 82), (64, 184, 335, 227), (184, 23, 182, 335), (117, 336, 228, 45), (15, 136, 336, 117), (136, 64, 227, 336), (165, 337, 107, 4), (45, 228, 337, 165), (228, 82, 226, 337), (223, 338, 225, 81), (32, 152, 338, 223), (152, 14, 183, 338), (105, 339, 224, 33), (6, 104, 339, 105), (104, 32, 223, 339), (153, 340, 136, 15), (33, 224, 340, 153), (224, 81, 222, 340), (219, 341, 221, 80), (44, 164, 341, 219), (164, 7, 166, 341), (183, 342, 220, 63), (14, 116, 342, 183), (116, 44, 219, 342), (135, 343, 137, 23), (63, 220, 343, 135), (220, 80, 218, 343), (215, 344, 217, 79), (68, 188, 344, 215), (188, 24, 186, 344), (114, 345, 216, 42), (12, 140, 345, 114), (140, 68, 215, 345), (162, 346, 104, 6), (42, 216, 346, 162), (216, 79, 214, 346), (211, 347, 213, 78), (29, 149, 347, 211), (149, 11, 187, 347), (102, 348, 212, 30), (2, 101, 348, 102), (101, 29, 211, 348), (150, 349, 140, 12), (30, 212, 349, 150), (212, 78, 210, 349), (207, 350, 209, 77), (41, 161, 350, 207), (161, 3, 163, 350), (187, 351, 208, 67), (11, 113, 351, 187), (113, 41, 207, 351), (139, 352, 141, 24), (67, 208, 352, 139), (208, 77, 206, 352), (203, 353, 205, 76), (72, 192, 353, 203), (192, 25, 190, 353), (110, 354, 204, 38), (8, 144, 354, 110), (144, 72, 203, 354), (158, 355, 101, 2), (38, 204, 355, 158), (204, 76, 202, 355), (199, 356, 201, 75), (39, 111, 356, 199), (111, 9, 191, 356), (98, 357, 200, 26), (0, 159, 357, 98), (159, 39, 199, 357), (146, 358, 144, 8), (26, 200, 358, 146), (200, 75, 198, 358), (195, 359, 197, 74), (27, 99, 359, 195), (99, 1, 160, 359), (191, 360, 196, 71), (9, 147, 360, 191), (147, 27, 195, 360), (143, 361, 145, 25), (71, 196, 361, 143), (196, 74, 194, 361), (194, 362, 193, 73), (74, 197, 362, 194), (197, 40, 112, 362), (198, 363, 192, 72), (75, 201, 363, 198), (201, 71, 143, 363), (202, 364, 149, 29), (76, 205, 364, 202), (205, 70, 142, 364), (206, 365, 189, 69), (77, 209, 365, 206), (209, 43, 115, 365), (210, 366, 188, 68), (78, 213, 366, 210), (213, 67, 139, 366), (214, 367, 152, 32), (79, 217, 367, 214), (217, 66, 138, 367), (218, 368, 185, 65), (80, 221, 368, 218), (221, 46, 118, 368), (222, 369, 184, 64), (81, 225, 369, 222), (225, 63, 135, 369), (226, 370, 155, 35), (82, 229, 370, 226), (229, 62, 134, 370), (230, 371, 181, 61), (83, 233, 371, 230), (233, 49, 121, 371), (234, 372, 180, 60), (84, 237, 372, 234), (237, 59, 131, 372), (238, 373, 111, 39), (85, 241, 373, 238), (241, 58, 130, 373), (242, 374, 177, 57), (86, 245, 374, 242), (245, 33, 153, 374), (246, 375, 176, 56), (87, 249, 375, 246), (249, 55, 127, 375), (250, 376, 120, 48), (88, 253, 376, 250), (253, 54, 126, 376), (254, 377, 173, 53), (89, 257, 377, 254), (257, 28, 148, 377), (258, 378, 172, 52), (90, 261, 378, 258), (261, 51, 123, 378), (262, 379, 121, 49), (91, 265, 379, 262), (265, 50, 122, 379), (266, 380, 109, 37), (92, 269, 380, 266), (269, 40, 160, 380), (270, 381, 108, 36), (93, 273, 381, 270), (273, 45, 165, 381), (274, 382, 99, 27), (94, 277, 382, 274), (277, 37, 109, 382), (278, 383, 167, 47), (95, 281, 383, 278), (281, 34, 106, 383), (282, 384, 164, 44), (96, 285, 384, 282), (285, 31, 103, 384), (286, 385, 161, 41), (97, 289, 385, 286), (289, 28, 100, 385)])
me_x_1.polygons.foreach_set('use_smooth', [True] * 384)
me_x_1.materials.append(mat_x_1)
me_x_1.update()
me_001 = bpy.data.meshes.new('平面.001')
me_001.from_pydata([(-1.0, -1.0, 0.0), (1.0, -1.0, 0.0), (-1.0, 1.0, 0.0), (1.0, 1.0, 0.0)], [], [(0, 1, 3, 2)])
_uv = me_001.uv_layers.new(name='UV 贴图')
_uv.uv.foreach_set('vector', [0.0, 0.0, 1.0, 0.0, 1.0, 1.0, 0.0, 1.0])
me_001.materials.append(mat_x_2)
me_001.update()

# ---- objects
ob_x = bpy.data.objects.new('对流', me_x)
ob_x_1 = bpy.data.objects.new('碰撞', me_x_1)
ob_x_2 = bpy.data.objects.new('粒子', me_001)
_N = ng_x_9.nodes; _L = ng_x_9.links
n0 = _N.new('GeometryNodeObjectInfo'); n0.name = '物体信息'; n0.location = (-234, 250)
n0.inputs[0].default_value = ob_x_1
n1 = _N.new('ShaderNodeVectorMath'); n1.name = '矢量运算'; n1.location = (-29, 88)
n1.operation = 'SUBTRACT'
n2 = _N.new('ShaderNodeVectorMath'); n2.name = '矢量运算.001'; n2.location = (422, 307)
n2.operation = 'DISTANCE'
n3 = _N.new('GeometryNodeInputPosition'); n3.name = '位置'; n3.location = (236, 185)
n4 = _N.new('NodeGroupInput'); n4.name = '组输入'; n4.location = (-381, -113)
n5 = _N.new('GeometryNodeStoreNamedAttribute'); n5.name = '存储已命名属性.004'; n5.location = (143, -33)
n5.data_type = 'FLOAT_VECTOR'
n5.inputs[2].default_value = '碰撞速度'
n6 = _N.new('GeometryNodeStoreNamedAttribute'); n6.name = '存储已命名属性.005'; n6.location = (401, 107)
n6.data_type = 'FLOAT_VECTOR'
n6.inputs[2].default_value = '碰撞位置'
n7 = _N.new('GeometryNodeStoreNamedAttribute'); n7.name = '存储已命名属性.006'; n7.location = (1187, 185)
n7.data_type = 'FLOAT_VECTOR'
n7.inputs[2].default_value = '速度'
n8 = _N.new('FunctionNodeCompare'); n8.name = '比较'; n8.location = (730, 390)
n8.operation = 'LESS_THAN'
n8.inputs[1].default_value = 0.05
n8.inputs[6].default_value = (0.0, 0.0, 0.0, 0.0)
n8.inputs[7].default_value = (0.0, 0.0, 0.0, 0.0)
n9 = _N.new('GeometryNodeSwitch'); n9.name = '切换'; n9.location = (1009, 353)
n9.input_type = 'VECTOR'
n10 = _N.new('GeometryNodeInputNamedAttribute'); n10.name = '已命名属性'; n10.location = (-364, -212)
n10.data_type = 'FLOAT_VECTOR'
n10.inputs[0].default_value = '碰撞位置'
n11 = _N.new('GeometryNodeInputNamedAttribute'); n11.name = '已命名属性.001'; n11.location = (721, 216)
n11.data_type = 'FLOAT_VECTOR'
n11.inputs[0].default_value = '速度'
n12 = _N.new('GeometryNodeInputNamedAttribute'); n12.name = '已命名属性.002'; n12.location = (716, 48)
n12.data_type = 'FLOAT_VECTOR'
n12.inputs[0].default_value = '碰撞速度'
n13 = _N.new('NodeGroupOutput'); n13.name = '组输出'; n13.location = (1430, 183)
_L.new(n7.outputs[0], n13.inputs[0])
_L.new(n4.outputs[0], n5.inputs[0])
_L.new(n0.outputs[1], n1.inputs[0])
_L.new(n1.outputs[0], n5.inputs[3])
_L.new(n5.outputs[0], n6.inputs[0])
_L.new(n0.outputs[1], n6.inputs[3])
_L.new(n0.outputs[1], n2.inputs[0])
_L.new(n3.outputs[0], n2.inputs[1])
_L.new(n10.outputs[0], n1.inputs[1])
_L.new(n6.outputs[0], n7.inputs[0])
_L.new(n2.outputs[1], n8.inputs[0])
_L.new(n8.outputs[0], n9.inputs[0])
_L.new(n9.outputs[0], n7.inputs[3])
_L.new(n11.outputs[0], n9.inputs[1])
_L.new(n12.outputs[0], n9.inputs[2])
n13.is_active_output = True
_N = ng_x_11.nodes; _L = ng_x_11.links
n0 = _N.new('GeometryNodeObjectInfo'); n0.name = '物体信息'; n0.location = (-196, 379)
n0.inputs[0].default_value = ob_x_1
n1 = _N.new('GeometryNodeInputPosition'); n1.name = '位置'; n1.location = (-190, 163)
n2 = _N.new('ShaderNodeVectorMath'); n2.name = '矢量运算'; n2.location = (21, 379)
n2.operation = 'DISTANCE'
n3 = _N.new('FunctionNodeCompare'); n3.name = '比较'; n3.location = (219, 395)
n3.operation = 'LESS_THAN'
n3.inputs[1].default_value = 0.075
n3.inputs[6].default_value = (0.0, 0.0, 0.0, 0.0)
n3.inputs[7].default_value = (0.0, 0.0, 0.0, 0.0)
n4 = _N.new('NodeGroupInput'); n4.name = '组输入.001'; n4.location = (25, 197)
n5 = _N.new('GeometryNodeInputNamedAttribute'); n5.name = '已命名属性'; n5.location = (222, 226)
n5.data_type = 'FLOAT_COLOR'
n6 = _N.new('GeometryNodeSwitch'); n6.name = '切换'; n6.location = (491, 303)
n6.input_type = 'RGBA'
n7 = _N.new('GeometryNodeStoreNamedAttribute'); n7.name = '存储已命名属性.004'; n7.location = (701, 95)
n7.data_type = 'FLOAT_COLOR'
n8 = _N.new('NodeGroupInput'); n8.name = '组输入'; n8.location = (457, 21)
n9 = _N.new('NodeGroupOutput'); n9.name = '组输出'; n9.location = (908, 104)
n10 = _N.new('GeometryNodeInputSceneTime'); n10.name = '场景时间'; n10.location = (-619, 3)
n11 = _N.new('ShaderNodeMath'); n11.name = '运算.001'; n11.location = (-223, 11)
n11.operation = 'WRAP'
n11.inputs[1].default_value = 1.0
n11.inputs[2].default_value = 0.0
n12 = _N.new('ShaderNodeValToRGB'); n12.name = '颜色渐变'; n12.location = (110, 67)
n12.color_ramp.hue_interpolation = 'FAR'
n12.color_ramp.color_mode = 'HSV'
while len(n12.color_ramp.elements) > 1: n12.color_ramp.elements.remove(n12.color_ramp.elements[-1])
n12.color_ramp.elements[0].position = 0.0; n12.color_ramp.elements[0].color = (1.0, 0.0003017, 0.0, 1.0)
_e = n12.color_ramp.elements.new(1.0); _e.color = (1.0, 0.0, 0.001334, 1.0)
n13 = _N.new('ShaderNodeMath'); n13.name = '运算'; n13.location = (-420, 19)
n13.operation = 'MULTIPLY'
n13.inputs[1].default_value = 0.01
_L.new(n7.outputs[0], n9.inputs[0])
_L.new(n8.outputs[0], n7.inputs[0])
_L.new(n8.outputs[1], n7.inputs[2])
_L.new(n0.outputs[1], n2.inputs[0])
_L.new(n1.outputs[0], n2.inputs[1])
_L.new(n2.outputs[1], n3.inputs[0])
_L.new(n4.outputs[1], n5.inputs[0])
_L.new(n3.outputs[0], n6.inputs[0])
_L.new(n5.outputs[0], n6.inputs[1])
_L.new(n6.outputs[0], n7.inputs[3])
_L.new(n10.outputs[1], n13.inputs[0])
_L.new(n13.outputs[0], n11.inputs[0])
_L.new(n11.outputs[0], n12.inputs[0])
_L.new(n12.outputs[0], n6.inputs[2])
n9.is_active_output = True
_N = ng_001.nodes; _L = ng_001.links
n0 = _N.new('GeometryNodeMeshGrid'); n0.name = '栅格'; n0.location = (-372, -14)
n0.inputs[2].default_value = 216
n0.inputs[3].default_value = 216
n1 = _N.new('GeometryNodeMeshToPoints'); n1.name = '网格 -> 点'; n1.location = (-206, 4)
n1.inputs[3].default_value = 0.001
n2 = _N.new('GeometryNodeStoreNamedAttribute'); n2.name = '存储已命名属性'; n2.location = (-8, 18)
n2.data_type = 'FLOAT_COLOR'
n2.inputs[2].default_value = '粒子颜色'
n2.inputs[3].default_value = (0.0, 0.03959, 0.2633, 1.0)
n3 = _N.new('ShaderNodeTexChecker'); n3.name = '棋盘格纹理'; n3.location = (-205, -182)
n3.inputs[1].default_value = (1.0, 1.0, 1.0, 1.0)
n3.inputs[2].default_value = (0.0, 0.03959, 0.2633, 1.0)
n4 = _N.new('GeometryNodeObjectInfo'); n4.name = '物体信息'; n4.location = (-213, -387)
n4.inputs[0].default_value = ob_x
n5 = _N.new('GeometryNodeInputNamedAttribute'); n5.name = '已命名属性'; n5.location = (-45, -517)
n5.data_type = 'FLOAT_VECTOR'
n5.inputs[0].default_value = '速度'
n6 = _N.new('GeometryNodeSampleNearestSurface'); n6.name = '采样最近的表面'; n6.location = (119, -398)
n6.data_type = 'FLOAT_VECTOR'
n7 = _N.new('GeometryNodeSetPosition'); n7.name = '设置位置.001'; n7.location = (989, -88)
n8 = _N.new('GeometryNodeInputPosition'); n8.name = '位置'; n8.location = (-40, -660)
n9 = _N.new('GeometryNodeInputPosition'); n9.name = '位置.001'; n9.location = (663, -256)
n10 = _N.new('ShaderNodeVectorMath'); n10.name = '矢量运算'; n10.location = (832, -184)
n10.operation = 'WRAP'
n10.inputs[1].default_value = (0.5, 0.5, 0.0)
n10.inputs[2].default_value = (-0.5, -0.5, 0.0)
n11 = _N.new('GeometryNodeSetPosition'); n11.name = '设置位置'; n11.location = (660, -79)
n12 = _N.new('GeometryNodeGroup'); n12.name = '群组'; n12.location = (441, -12)
n12.node_tree = ng_x_11
n12.inputs[1].default_value = '粒子颜色'
n13 = _N.new('NodeGroupOutput'); n13.name = '组输出'; n13.location = (1892, -83)
n14 = _N.new('GeometryNodeSetMaterial'); n14.name = '设置材质'; n14.location = (1680, -84)
n14.inputs[2].default_value = mat_x_2
n15 = _N.new('GeometryNodeInstanceOnPoints'); n15.name = '实例化于点上'; n15.location = (1460, -99)
n16 = _N.new('GeometryNodeMeshIcoSphere'); n16.name = '棱角球'; n16.location = (1201, -260)
n16.inputs[0].default_value = 0.001
n17 = _N.new('GeometryNodeSimulationOutput'); n17.name = 'Simulation Output'; n17.location = (1241, -20)
n18 = _N.new('GeometryNodeSimulationInput'); n18.name = 'Simulation Input'; n18.location = (217, -19)
n18.pair_with_output(n17)
_L.new(n14.outputs[0], n13.inputs[0])
_L.new(n0.outputs[0], n1.inputs[0])
_L.new(n1.outputs[0], n2.inputs[0])
_L.new(n4.outputs[4], n6.inputs[0])
_L.new(n5.outputs[0], n6.inputs[1])
_L.new(n8.outputs[0], n6.inputs[3])
_L.new(n12.outputs[0], n11.inputs[0])
_L.new(n6.outputs[0], n11.inputs[3])
_L.new(n11.outputs[0], n7.inputs[0])
_L.new(n9.outputs[0], n10.inputs[0])
_L.new(n10.outputs[0], n7.inputs[2])
_L.new(n15.outputs[0], n14.inputs[0])
_L.new(n16.outputs[0], n15.inputs[2])
_L.new(n2.outputs[0], n18.inputs[0])
_L.new(n18.outputs[1], n12.inputs[0])
_L.new(n7.outputs[0], n17.inputs[1])
_L.new(n17.outputs[0], n15.inputs[0])
n13.is_active_output = True

# ---- transforms, parenting, visibility, modifiers, constraints
ob_x.location = (0.0, 0.0, 0.0)
_m = ob_x.modifiers.new('几何节点', 'NODES')
_m.node_group = ng_x_12
ob_x_1.location = (-0.02496, 0.2497, 0.0)
ob_x_2.location = (0.0, 0.0, 0.0)
_m = ob_x_2.modifiers.new('几何节点', 'NODES')
_m.node_group = ng_001

# ---- collection membership
col_collection.objects.link(ob_x)
col_collection.objects.link(ob_x_1)
col_collection.objects.link(ob_x_2)

# ---- scene / render settings (as saved in the file)
scene.frame_start = 1; scene.frame_end = 250; scene.frame_set(1)
scene.render.engine = 'BLENDER_EEVEE_NEXT'
scene.cycles.sampling_pattern = 'TABULATED_SOBOL'
scene.view_settings.view_transform = 'Filmic'
bpy.context.view_layer.update()

# ---- added for rendering (the .blend has no active camera): camera
cam_auto = bpy.data.cameras.new('AutoCamera')
cam_auto.lens = 50.0
cam_auto.sensor_width = 36.0
cam_auto.clip_end = 1000.0
ob_auto_camera = bpy.data.objects.new('AutoCamera', cam_auto)
scene.collection.objects.link(ob_auto_camera)
ob_auto_camera.location = (1.3134, -1.57609, 1.05072)
ob_auto_camera.rotation_euler = (1.09748, -7.21219e-08, 0.694738)
scene.camera = ob_auto_camera
bpy.context.view_layer.update()
